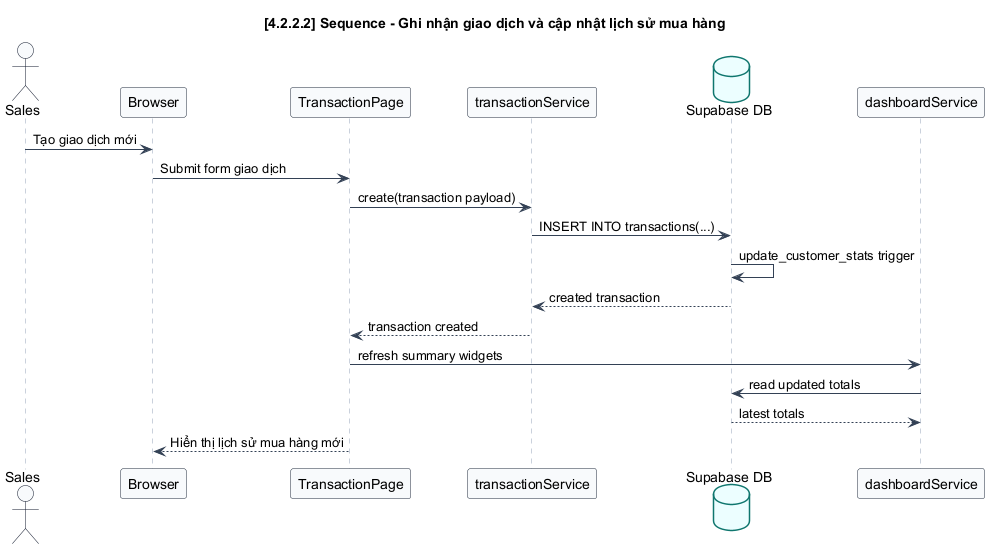

The diagram above was rendered by PlantUML. Its source (embedded in the PNG):
@startuml

skinparam BackgroundColor white
skinparam Shadowing false
skinparam DefaultFontName Arial
skinparam ArrowColor #334155
skinparam PackageBorderColor #0f172a
skinparam PackageBackgroundColor #f8fafc
skinparam ComponentBorderColor #1d4ed8
skinparam ComponentBackgroundColor #eff6ff
skinparam DatabaseBorderColor #0f766e
skinparam DatabaseBackgroundColor #ecfeff
skinparam ActorBorderColor #0f172a
skinparam ActorBackgroundColor #f8fafc
skinparam UsecaseBorderColor #0369a1
skinparam UsecaseBackgroundColor #f0f9ff
skinparam NoteBackgroundColor #fff7ed
skinparam NoteBorderColor #ea580c
skinparam SequenceLifeLineBorderColor #94a3b8
skinparam SequenceParticipantBorderColor #1e293b
skinparam SequenceParticipantBackgroundColor #f8fafc
skinparam SequenceBoxBorderColor #93c5fd
skinparam SequenceBoxBackgroundColor #eff6ff
skinparam ActivityBorderColor #1e40af
skinparam ActivityBackgroundColor #eff6ff
skinparam classAttributeIconSize 0
skinparam linetype ortho

    title [4.2.2.2] Sequence - Ghi nhận giao dịch và cập nhật lịch sử mua hàng
    actor Sales
    participant Browser
    participant "TransactionPage" as UI
    participant "transactionService" as TransactionService
    database "Supabase DB" as DB
    participant "dashboardService" as DashboardService

    Sales -> Browser : Tạo giao dịch mới
    Browser -> UI : Submit form giao dịch
    UI -> TransactionService : create(transaction payload)
    TransactionService -> DB : INSERT INTO transactions(...)
    DB -> DB : update_customer_stats trigger
    DB --> TransactionService : created transaction
    TransactionService --> UI : transaction created
    UI -> DashboardService : refresh summary widgets
    DashboardService -> DB : read updated totals
    DB --> DashboardService : latest totals
    UI --> Browser : Hiển thị lịch sử mua hàng mới
    @enduml